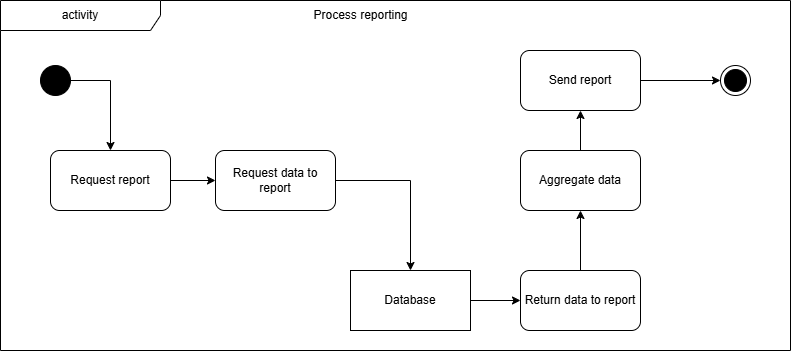

The diagram above was exported from draw.io. Its source (the exported page's mxGraphModel, read from the mxfile embedded in the PNG):
<mxGraphModel dx="1562" dy="853" grid="1" gridSize="10" guides="1" tooltips="1" connect="1" arrows="1" fold="1" page="1" pageScale="1" pageWidth="850" pageHeight="1100" math="0" shadow="0">
  <root>
    <mxCell id="0" />
    <mxCell id="1" parent="0" />
    <mxCell id="G_Bq3ycQOOGmqMaeIMZ5-6" value="activity" style="shape=umlFrame;whiteSpace=wrap;html=1;pointerEvents=0;recursiveResize=0;container=1;collapsible=0;width=160;" parent="1" vertex="1">
      <mxGeometry x="90" y="120" width="790" height="350" as="geometry" />
    </mxCell>
    <mxCell id="G_Bq3ycQOOGmqMaeIMZ5-11" style="edgeStyle=orthogonalEdgeStyle;rounded=0;orthogonalLoop=1;jettySize=auto;html=1;exitX=1;exitY=0.5;exitDx=0;exitDy=0;" parent="G_Bq3ycQOOGmqMaeIMZ5-6" source="G_Bq3ycQOOGmqMaeIMZ5-7" target="G_Bq3ycQOOGmqMaeIMZ5-9" edge="1">
      <mxGeometry relative="1" as="geometry" />
    </mxCell>
    <mxCell id="G_Bq3ycQOOGmqMaeIMZ5-7" value="" style="ellipse;fillColor=strokeColor;html=1;" parent="G_Bq3ycQOOGmqMaeIMZ5-6" vertex="1">
      <mxGeometry x="40" y="65" width="30" height="30" as="geometry" />
    </mxCell>
    <mxCell id="G_Bq3ycQOOGmqMaeIMZ5-8" value="Process reporting" style="text;html=1;align=center;verticalAlign=middle;resizable=0;points=[];autosize=1;strokeColor=none;fillColor=none;" parent="G_Bq3ycQOOGmqMaeIMZ5-6" vertex="1">
      <mxGeometry x="300" width="120" height="30" as="geometry" />
    </mxCell>
    <mxCell id="G_Bq3ycQOOGmqMaeIMZ5-13" style="edgeStyle=orthogonalEdgeStyle;rounded=0;orthogonalLoop=1;jettySize=auto;html=1;exitX=1;exitY=0.5;exitDx=0;exitDy=0;" parent="G_Bq3ycQOOGmqMaeIMZ5-6" source="G_Bq3ycQOOGmqMaeIMZ5-9" target="G_Bq3ycQOOGmqMaeIMZ5-19" edge="1">
      <mxGeometry relative="1" as="geometry">
        <mxPoint x="220" y="180" as="targetPoint" />
      </mxGeometry>
    </mxCell>
    <mxCell id="G_Bq3ycQOOGmqMaeIMZ5-9" value="Request report" style="rounded=1;whiteSpace=wrap;html=1;" parent="G_Bq3ycQOOGmqMaeIMZ5-6" vertex="1">
      <mxGeometry x="50" y="150" width="120" height="60" as="geometry" />
    </mxCell>
    <mxCell id="G_Bq3ycQOOGmqMaeIMZ5-23" style="edgeStyle=orthogonalEdgeStyle;rounded=0;orthogonalLoop=1;jettySize=auto;html=1;" parent="G_Bq3ycQOOGmqMaeIMZ5-6" source="G_Bq3ycQOOGmqMaeIMZ5-16" target="G_Bq3ycQOOGmqMaeIMZ5-22" edge="1">
      <mxGeometry relative="1" as="geometry" />
    </mxCell>
    <mxCell id="G_Bq3ycQOOGmqMaeIMZ5-16" value="Database" style="rounded=0;whiteSpace=wrap;html=1;" parent="G_Bq3ycQOOGmqMaeIMZ5-6" vertex="1">
      <mxGeometry x="350" y="270" width="120" height="60" as="geometry" />
    </mxCell>
    <mxCell id="G_Bq3ycQOOGmqMaeIMZ5-21" style="edgeStyle=orthogonalEdgeStyle;rounded=0;orthogonalLoop=1;jettySize=auto;html=1;exitX=1;exitY=0.5;exitDx=0;exitDy=0;" parent="G_Bq3ycQOOGmqMaeIMZ5-6" source="G_Bq3ycQOOGmqMaeIMZ5-19" target="G_Bq3ycQOOGmqMaeIMZ5-16" edge="1">
      <mxGeometry relative="1" as="geometry" />
    </mxCell>
    <mxCell id="G_Bq3ycQOOGmqMaeIMZ5-19" value="Request data to report" style="rounded=1;whiteSpace=wrap;html=1;" parent="G_Bq3ycQOOGmqMaeIMZ5-6" vertex="1">
      <mxGeometry x="215" y="150" width="120" height="60" as="geometry" />
    </mxCell>
    <mxCell id="G_Bq3ycQOOGmqMaeIMZ5-25" style="edgeStyle=orthogonalEdgeStyle;rounded=0;orthogonalLoop=1;jettySize=auto;html=1;exitX=0.5;exitY=0;exitDx=0;exitDy=0;" parent="G_Bq3ycQOOGmqMaeIMZ5-6" source="G_Bq3ycQOOGmqMaeIMZ5-22" target="G_Bq3ycQOOGmqMaeIMZ5-27" edge="1">
      <mxGeometry relative="1" as="geometry">
        <mxPoint x="450" y="125" as="targetPoint" />
        <Array as="points">
          <mxPoint x="530" y="163" />
          <mxPoint x="451" y="163" />
        </Array>
      </mxGeometry>
    </mxCell>
    <mxCell id="G_Bq3ycQOOGmqMaeIMZ5-22" value="Return data to report" style="rounded=1;whiteSpace=wrap;html=1;" parent="G_Bq3ycQOOGmqMaeIMZ5-6" vertex="1">
      <mxGeometry x="520" y="270" width="120" height="60" as="geometry" />
    </mxCell>
    <mxCell id="G_Bq3ycQOOGmqMaeIMZ5-29" style="edgeStyle=orthogonalEdgeStyle;rounded=0;orthogonalLoop=1;jettySize=auto;html=1;" parent="G_Bq3ycQOOGmqMaeIMZ5-6" source="G_Bq3ycQOOGmqMaeIMZ5-27" target="G_Bq3ycQOOGmqMaeIMZ5-28" edge="1">
      <mxGeometry relative="1" as="geometry">
        <Array as="points" />
      </mxGeometry>
    </mxCell>
    <mxCell id="G_Bq3ycQOOGmqMaeIMZ5-27" value="Aggregate data" style="rounded=1;whiteSpace=wrap;html=1;" parent="G_Bq3ycQOOGmqMaeIMZ5-6" vertex="1">
      <mxGeometry x="520" y="150" width="120" height="60" as="geometry" />
    </mxCell>
    <mxCell id="G_Bq3ycQOOGmqMaeIMZ5-31" style="edgeStyle=orthogonalEdgeStyle;rounded=0;orthogonalLoop=1;jettySize=auto;html=1;exitX=1;exitY=0.5;exitDx=0;exitDy=0;" parent="G_Bq3ycQOOGmqMaeIMZ5-6" source="G_Bq3ycQOOGmqMaeIMZ5-28" target="G_Bq3ycQOOGmqMaeIMZ5-30" edge="1">
      <mxGeometry relative="1" as="geometry" />
    </mxCell>
    <mxCell id="G_Bq3ycQOOGmqMaeIMZ5-28" value="Send report" style="rounded=1;whiteSpace=wrap;html=1;" parent="G_Bq3ycQOOGmqMaeIMZ5-6" vertex="1">
      <mxGeometry x="520" y="50" width="120" height="60" as="geometry" />
    </mxCell>
    <mxCell id="G_Bq3ycQOOGmqMaeIMZ5-30" value="" style="ellipse;html=1;shape=endState;fillColor=strokeColor;" parent="G_Bq3ycQOOGmqMaeIMZ5-6" vertex="1">
      <mxGeometry x="720" y="65" width="30" height="30" as="geometry" />
    </mxCell>
  </root>
</mxGraphModel>